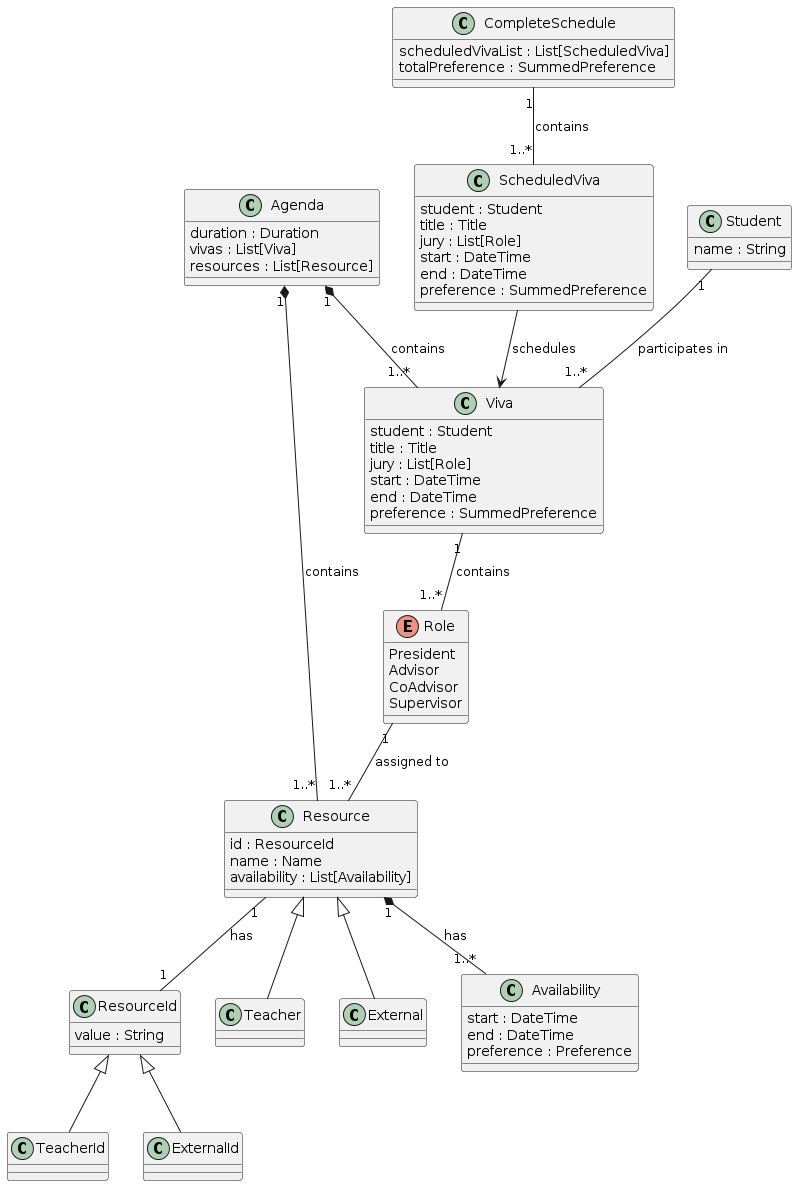

The diagram above was rendered by PlantUML. Its source (embedded in the PNG):
@startuml
class Agenda 
Agenda : duration : Duration
Agenda : vivas : List[Viva]
Agenda : resources : List[Resource]

class Viva 
Viva : student : Student
Viva : title : Title
Viva : jury : List[Role]
Viva : start : DateTime
Viva : end : DateTime
Viva : preference : SummedPreference

enum Role 
Role : President
Role : Advisor
Role : CoAdvisor
Role : Supervisor

class Resource 
Resource : id : ResourceId
Resource : name : Name
Resource : availability : List[Availability]

class ResourceId
ResourceId : value : String

class TeacherId extends ResourceId
class ExternalId extends ResourceId

class Teacher extends Resource
class External extends Resource

Availability : start : DateTime
Availability : end : DateTime
Availability : preference : Preference

class ScheduledViva 
ScheduledViva : student : Student
ScheduledViva : title : Title
ScheduledViva : jury : List[Role]
ScheduledViva : start : DateTime
ScheduledViva : end : DateTime
ScheduledViva : preference : SummedPreference

class CompleteSchedule 
CompleteSchedule : scheduledVivaList : List[ScheduledViva]
CompleteSchedule : totalPreference : SummedPreference

Student : name : String

Agenda "1" *-- "1..*" Viva : contains
Agenda "1" *-- "1..*" Resource : contains
Viva "1" -- "1..*" Role : contains
Resource "1" *-- "1..*" Availability : has
ScheduledViva --> Viva : schedules
CompleteSchedule "1" -- "1..*" ScheduledViva : contains
Student "1" -- "1..*" Viva : participates in
Role "1" -- "1..*" Resource : assigned to
Resource "1" -- "1" ResourceId : has
@enduml